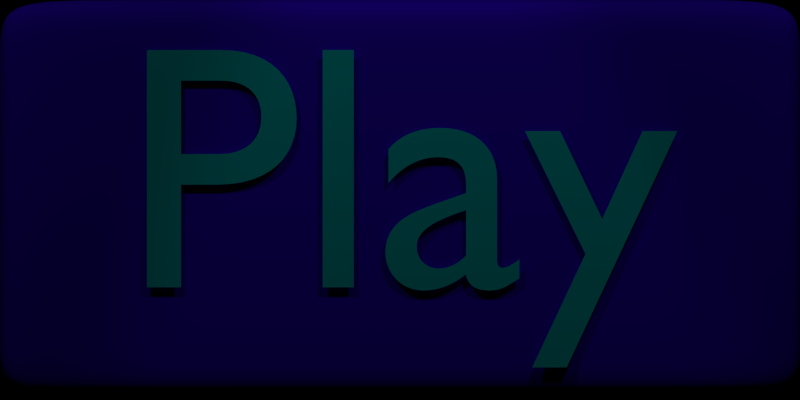 # Source: buttons.blend  (saved by Blender 2.62.0; exported with 4.5.12 LTS)
import bpy
from mathutils import Matrix  # noqa: F401  (used for matrix-valued properties, if any)

bpy.ops.wm.read_factory_settings(use_empty=True)
scene = bpy.context.scene
scene.name = 'PlayBtnHover'

# ---- collections
col_collection_1_002 = bpy.data.collections.new('Collection 1.002'); scene.collection.children.link(col_collection_1_002)

# ---- materials (node trees are filled in below, after node groups)
mat_material_006 = bpy.data.materials.new('Material.006')
mat_material_006.alpha_threshold = 0.0
mat_material_006.use_transparent_shadow = False
mat_material_006.diffuse_color = (0.0, 0.7835, 0.7991, 1.0)
mat_material_006.specular_color = (0.0, 0.9553, 1.0)
mat_material_006.roughness = 0.5
mat_material_006.specular_intensity = 1.0
mat_material_006.line_color = (0.0, 0.0, 0.0, 1.0)
mat_special_003 = bpy.data.materials.new('special.003')
mat_special_003.alpha_threshold = 0.0
mat_special_003.use_transparent_shadow = False
mat_special_003.diffuse_color = (0.05781, 0.0, 1.0, 1.0)
mat_special_003.specular_color = (0.0, 0.9498, 1.0)
mat_special_003.roughness = 0.5
mat_special_003.specular_intensity = 1.0
mat_special_003.line_color = (0.0, 0.0, 0.0, 1.0)
mat_material_005 = bpy.data.materials.new('Material.005')
mat_material_005.alpha_threshold = 0.0
mat_material_005.use_transparent_shadow = False
mat_material_005.diffuse_color = (0.05781, 0.0, 1.0, 1.0)
mat_material_005.roughness = 0.5
mat_material_005.line_color = (0.0, 0.0, 0.0, 1.0)

# ---- material node trees

# ---- world
world_world_003 = bpy.data.worlds.new('World.003'); scene.world = world_world_003
world_world_003.color = (0.0, 0.0, 0.0)
world_world_003.use_sun_shadow = False
world_world_003.sun_shadow_jitter_overblur = 0.0
world_world_003.cycles.sampling_method = 'MANUAL'
world_world_003.cycles.sample_map_resolution = 256

# ---- cameras
cam_camera_003 = bpy.data.cameras.new('Camera.003')
cam_camera_003.type = 'ORTHO'
cam_camera_003.clip_end = 100.0
cam_camera_003.lens = 35.0
cam_camera_003.sensor_width = 32.0
cam_camera_003.sensor_height = 18.0
cam_camera_003.ortho_scale = 15.6
cam_camera_003.dof.focus_distance = 0.0
cam_camera_003.dof.aperture_fstop = 128.0

# ---- lights
light_spot_006 = bpy.data.lights.new('Spot.006', 'SPOT')
light_spot_006.transmission_factor = 0.0
light_spot_006.energy = 1500.0
light_spot_006.shadow_buffer_clip_start = 0.5
light_spot_006.shadow_soft_size = 1.0
light_spot_006.shadow_maximum_resolution = 0.006
light_spot_006.use_absolute_resolution = True
light_spot_006.cycles.use_multiple_importance_sampling = False
light_spot_007 = bpy.data.lights.new('Spot.007', 'SPOT')
light_spot_007.transmission_factor = 0.0
light_spot_007.energy = 1500.0
light_spot_007.shadow_buffer_clip_start = 0.5
light_spot_007.shadow_soft_size = 1.0
light_spot_007.shadow_maximum_resolution = 0.006
light_spot_007.use_absolute_resolution = True
light_spot_007.cycles.use_multiple_importance_sampling = False

# ---- meshes
me_cube_011 = bpy.data.meshes.new('Cube.011')
me_cube_011.from_pydata([(1.0, -1.246, -1.0), (-1.0, -1.246, -1.0), (-1.0, 1.0, -1.0), (1.0, -1.246, 1.021), (-1.0, -1.246, 1.021), (-1.0, 1.0, 1.021), (1.0, 1.0, -1.0), (1.0, -1.246, -1.0), (1.0, 1.0, 1.021), (1.0, -1.246, 1.021), (-1.0, 1.0, -1.0), (-1.0, -1.246, -1.0), (-1.0, 1.0, 1.021), (-1.0, -1.246, 1.021), (-1.0, -1.246, -1.0), (-1.0, -1.246, 1.021), (1.0, -1.246, -1.0), (1.0, -1.246, 1.021), (-1.0, -1.246, -1.0), (-1.0, -1.246, 1.021), (1.0, 1.0, -1.0), (-1.0, 1.0, -1.0), (1.0, 1.0, 1.021), (-1.0, 1.0, 1.021), (1.0, 1.0, -1.0), (1.0, 1.0, 1.021), (-1.0, 1.0, -1.0), (-1.0, 1.0, 1.021)], [], [(7, 0, 3, 9), (20, 6, 8, 22), (9, 13, 11, 7), (13, 4, 1, 11), (6, 10, 12, 8), (10, 2, 5, 12), (4, 15, 14, 1), (16, 0, 7), (17, 9, 3), (11, 18, 16, 7), (1, 14, 18, 11), (19, 13, 9, 17), (15, 4, 13, 19), (15, 23, 21, 14), (23, 5, 2, 21), (20, 0, 16, 24), (20, 24, 6), (8, 25, 22), (25, 17, 3, 22), (18, 26, 24, 16), (26, 10, 6, 24), (14, 21, 26, 18), (21, 2, 10, 26), (12, 27, 25, 8), (27, 19, 17, 25), (5, 23, 27, 12), (23, 15, 19, 27), (0, 20, 22, 3)])
me_cube_011.polygons.foreach_set('use_smooth', [True] * 28)
me_cube_011.polygons.foreach_set('material_index', [1, 1, 0, 0, 0, 0, 0, 1, 1, 0, 0, 0, 0, 0, 0, 1, 1, 1, 1, 0, 0, 0, 0, 0, 0, 0, 0, 1])
me_cube_011.materials.append(mat_special_003)
me_cube_011.materials.append(mat_material_005)
me_cube_011.use_remesh_preserve_volume = False
me_cube_011.use_remesh_preserve_attributes = False
me_cube_011.use_mirror_vertex_groups = False
me_cube_011.update()

# ---- curves / text
txt_text_003 = bpy.data.curves.new('Text.003', 'FONT')
txt_text_003.dimensions = '2D'
txt_text_003.body = 'Play'
txt_text_003.materials.append(mat_material_006)
txt_text_003.use_path_clamp = True
txt_text_003.bevel_resolution = 0

# ---- objects
ob_spot_007 = bpy.data.objects.new('Spot.007', light_spot_006)
ob_text_003 = bpy.data.objects.new('Text.003', txt_text_003)
ob_cube_special_004 = bpy.data.objects.new('cube-special.004', me_cube_011)
ob_spot_008 = bpy.data.objects.new('Spot.008', light_spot_007)
ob_cam_004 = bpy.data.objects.new('cam.004', cam_camera_003)

# ---- transforms, parenting, visibility, modifiers, constraints
ob_spot_007.location = (16.02, 15.33, 22.25)
ob_spot_007.rotation_euler = (0.5788, 0.2615, 1.52)
ob_spot_007.scale = (1.556, 1.556, 1.556)
ob_spot_007.lineart.crease_threshold = 0.0
ob_text_003.location = (3.492, -1.655, -2.091)
ob_text_003.rotation_euler = (1.571, 7.55e-08, 1.571)
ob_text_003.scale = (6.787, 6.787, 6.787)
ob_text_003.lineart.crease_threshold = 0.0
ob_cube_special_004.location = (2.835e-08, 2.901, -0.3503)
ob_cube_special_004.rotation_euler = (3.142, 0.0, 0.0)
ob_cube_special_004.scale = (3.392, 6.943, 3.858)
ob_cube_special_004.lock_rotations_4d = False
ob_cube_special_004.empty_display_type = 'ARROWS'
ob_cube_special_004.lineart.crease_threshold = 0.0
_m = ob_cube_special_004.modifiers.new('Subsurf', 'SUBSURF')
_m.uv_smooth = 'PRESERVE_CORNERS'
_m.levels = 5
_m.render_levels = 5
_m.show_only_control_edges = False
ob_spot_008.location = (16.02, -9.798, 22.25)
ob_spot_008.rotation_euler = (0.5788, 0.2615, 0.7389)
ob_spot_008.scale = (1.556, 1.556, 1.556)
ob_spot_008.lineart.crease_threshold = 0.0
ob_cam_004.location = (14.06, 3.757, -0.3902)
ob_cam_004.rotation_euler = (1.571, 0.0, 1.571)
ob_cam_004.lock_rotations_4d = False
ob_cam_004.empty_display_type = 'ARROWS'
ob_cam_004.color = (0.0, 0.0, 0.0, 0.0)
ob_cam_004.display_type = 'WIRE'
ob_cam_004.lineart.crease_threshold = 0.0

# ---- collection membership
col_collection_1_002.objects.link(ob_spot_007)
col_collection_1_002.objects.link(ob_text_003)
col_collection_1_002.objects.link(ob_cube_special_004)
col_collection_1_002.objects.link(ob_spot_008)
col_collection_1_002.objects.link(ob_cam_004)

# ---- scene / render settings (as saved in the file)
scene.camera = ob_cam_004
scene.frame_start = 1; scene.frame_end = 250; scene.frame_set(0)
scene.render.engine = 'BLENDER_EEVEE_NEXT'
scene.render.image_settings.color_mode = 'RGB'
scene.render.image_settings.compression = 90
scene.render.resolution_x = 512
scene.render.resolution_y = 256
scene.render.dither_intensity = 0.0
scene.render.bake_margin = 2
scene.render.bake_bias = 0.0
scene.cycles.use_denoising = False
scene.cycles.samples = 10
scene.cycles.sampling_pattern = 'TABULATED_SOBOL'
scene.cycles.light_sampling_threshold = 0.0
scene.cycles.use_adaptive_sampling = False
scene.cycles.use_light_tree = False
scene.cycles.blur_glossy = 0.0
scene.cycles.volume_bounces = 1
scene.cycles.pixel_filter_type = 'GAUSSIAN'
scene.cycles.sample_clamp_indirect = 0.0
scene.view_settings.view_transform = 'Standard'
bpy.context.view_layer.update()
